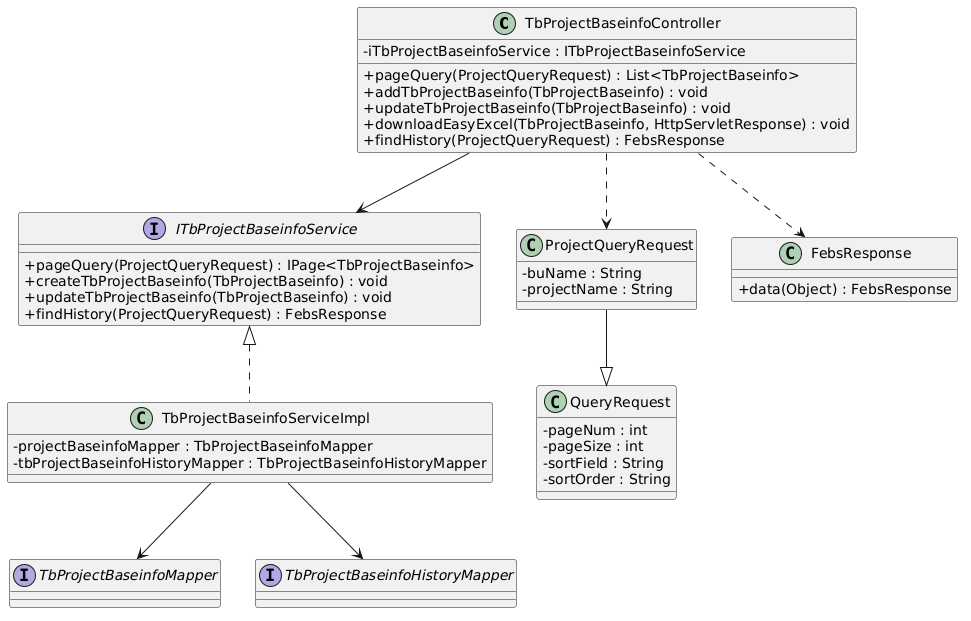

The diagram above was rendered by PlantUML. Its source (embedded in the PNG):
@startuml
skinparam classAttributeIconSize 0

' =========================
' Controller
' =========================
class TbProjectBaseinfoController {
    - iTbProjectBaseinfoService : ITbProjectBaseinfoService
    + pageQuery(ProjectQueryRequest) : List<TbProjectBaseinfo>
    + addTbProjectBaseinfo(TbProjectBaseinfo) : void
    + updateTbProjectBaseinfo(TbProjectBaseinfo) : void
    + downloadEasyExcel(TbProjectBaseinfo, HttpServletResponse) : void
    + findHistory(ProjectQueryRequest) : FebsResponse
}

' =========================
' Service Interface
' =========================
interface ITbProjectBaseinfoService {
    + pageQuery(ProjectQueryRequest) : IPage<TbProjectBaseinfo>
    + createTbProjectBaseinfo(TbProjectBaseinfo) : void
    + updateTbProjectBaseinfo(TbProjectBaseinfo) : void
    + findHistory(ProjectQueryRequest) : FebsResponse
}

' =========================
' Service Implementation
' =========================
class TbProjectBaseinfoServiceImpl {
    - projectBaseinfoMapper : TbProjectBaseinfoMapper
    - tbProjectBaseinfoHistoryMapper : TbProjectBaseinfoHistoryMapper
}

' =========================
' Mapper Interfaces
' =========================
interface TbProjectBaseinfoMapper
interface TbProjectBaseinfoHistoryMapper

' =========================
' Query Objects
' =========================
class QueryRequest {
    - pageNum : int
    - pageSize : int
    - sortField : String
    - sortOrder : String
}

class ProjectQueryRequest {
    - buName : String
    - projectName : String
}

ProjectQueryRequest --|> QueryRequest

' =========================
' Response
' =========================
class FebsResponse {
    + data(Object) : FebsResponse
}

' =========================
' Relationships
' =========================
' Controller 持有 Service 实例（关联）
TbProjectBaseinfoController --> ITbProjectBaseinfoService

' Controller 使用 Query 和 Response（依赖）
TbProjectBaseinfoController ..> ProjectQueryRequest
TbProjectBaseinfoController ..> FebsResponse

' Service 实现关系
ITbProjectBaseinfoService <|.. TbProjectBaseinfoServiceImpl

' ServiceImpl 持有 Mapper 实例（关联）
TbProjectBaseinfoServiceImpl --> TbProjectBaseinfoMapper
TbProjectBaseinfoServiceImpl --> TbProjectBaseinfoHistoryMapper
@enduml